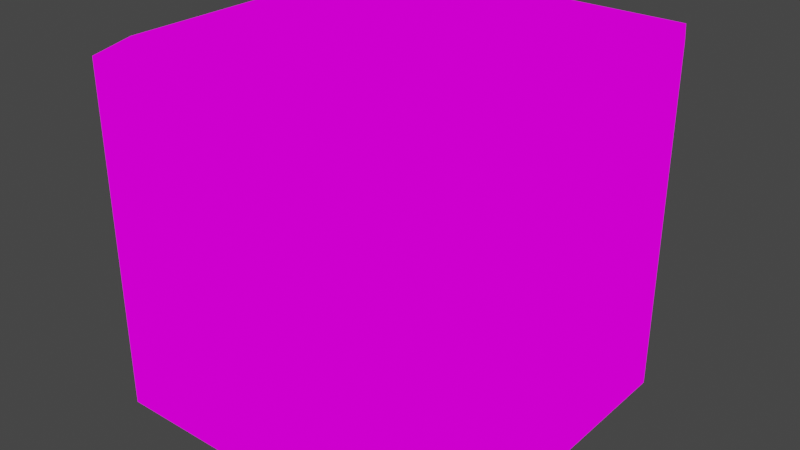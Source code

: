 # Source: cube.blend  (saved by Blender 2.93.20; exported with 4.5.12 LTS)
import bpy
from mathutils import Matrix  # noqa: F401  (used for matrix-valued properties, if any)

bpy.ops.wm.read_factory_settings(use_empty=True)
scene = bpy.context.scene
scene.name = 'Scene'

# ---- collections
col_collection = bpy.data.collections.new('Collection'); scene.collection.children.link(col_collection)

# ---- images (referenced by path relative to the original .blend; pixels are not part of the script)
import os
ASSET_DIR = os.environ.get("B2B_ASSET_DIR", "")  # directory of the original .blend (textures are referenced by path, not embedded)
HERE = os.path.dirname(os.path.abspath(__file__))  # packed textures are extracted next to this script under _unpacked/

def load_image(name, relpath, width, height, colorspace="sRGB"):
    """Load a texture the original file referenced (path relative to the .blend, or extracted next to this script)."""
    p = next((c for c in (os.path.join(HERE, relpath), os.path.join(ASSET_DIR, relpath)) if relpath and os.path.exists(c)), "")
    if p:
        img = bpy.data.images.load(p, check_existing=True)
        img.name = name
    else:  # same state as the original file: an image datablock whose file is absent (Cycles renders it pink)
        img = bpy.data.images.new(name, width, height)
        img.source = "FILE"
        img.filepath = "//" + (relpath or name)
    img.colorspace_settings.name = colorspace
    return img
img_shine_16_1x_png = load_image('shine-16-1x.png', 'shine-16-1x.png', 1024, 1024, 'sRGB')

# ---- materials (node trees are filled in below, after node groups)
mat_palletesolid = bpy.data.materials.new('PalleteSolid')
mat_palletesolid.use_transparent_shadow = False

# ---- material node trees
mat_palletesolid.use_nodes = True; mat_palletesolid.node_tree.nodes.clear()
_N = mat_palletesolid.node_tree.nodes; _L = mat_palletesolid.node_tree.links
n0 = _N.new('ShaderNodeOutputMaterial'); n0.name = 'Material Output'; n0.location = (300, 300)
n1 = _N.new('ShaderNodeEmission'); n1.name = 'Emission'; n1.location = (10, 300)
n2 = _N.new('ShaderNodeTexImage'); n2.name = 'Image Texture'; n2.location = (-280, 280)
n2.image = img_shine_16_1x_png
_L.new(n1.outputs[0], n0.inputs[0])
_L.new(n2.outputs[0], n1.inputs[0])
n0.is_active_output = True

# ---- world
world_world = bpy.data.worlds.new('World'); scene.world = world_world
world_world.use_nodes = True; world_world.node_tree.nodes.clear()
_N = world_world.node_tree.nodes; _L = world_world.node_tree.links
n0 = _N.new('ShaderNodeOutputWorld'); n0.name = 'World Output'; n0.location = (300, 300)
n1 = _N.new('ShaderNodeBackground'); n1.name = 'Background'; n1.location = (10, 300)
n1.inputs[0].default_value = (0.05088, 0.05088, 0.05088, 1.0)
_L.new(n1.outputs[0], n0.inputs[0])
n0.is_active_output = True
world_world.color = (0.05088, 0.05088, 0.05088)
world_world.use_sun_shadow = False
world_world.sun_shadow_jitter_overblur = 0.0

# ---- meshes
me_cube = bpy.data.meshes.new('Cube')
me_cube.from_pydata([(-1.0, -1.0, 0.0), (-1.0, 1.0, 0.0), (1.0, -1.0, 0.0), (0.9476, -0.6801, 2.0), (1.0, -0.1084, 1.948), (0.9476, -0.1084, 2.0), (1.0, -1.0, 1.948), (0.9476, 1.0, 2.0), (0.8215, -0.3601, 2.0), (1.0, -0.3601, 1.844), (1.0, -0.6801, 1.948), (-1.0, -1.0, 1.935), (-1.0, 1.0, 1.935), (-0.9351, 1.0, 2.0), (0.9476, -0.8237, 2.0), (1.0, -1.0, 1.948), (-1.0, -1.0, 1.935), (-0.9351, -0.8237, 2.0), (0.8973, 1.0, 0.0), (1.0, 0.8973, 0.0), (1.0, 0.8973, 1.948), (0.9476, 1.0, 2.0)], [], [(16, 17, 13, 12, 11), (0, 11, 12, 1), (19, 20, 4, 9, 10, 6, 2), (7, 5, 4, 20, 21), (2, 6, 15, 16, 11, 0), (5, 8, 9, 4), (1, 18, 19, 2, 0), (8, 3, 10, 9), (7, 13, 17, 14, 3, 8, 5), (14, 17, 16, 15), (3, 14, 15, 6, 10), (18, 21, 20, 19), (1, 12, 13, 7, 21, 18)])
_uv = me_cube.uv_layers.new(name='UVMap')
_uv.uv.foreach_set('vector', [0.5157, 0.5834, 0.5145, 0.5965, 0.5011, 0.6744, 0.501, 0.6688, 0.5157, 0.5834, 0.529, 0.2553, 0.5328, 0.4221, 0.5181, 0.5076, 0.5143, 0.3407, 0.4988, 0.4306, 0.5031, 0.5962, 0.4996, 0.6164, 0.4958, 0.6386, 0.4922, 0.6591, 0.4887, 0.6795, 0.4849, 0.5116, 0.5183, 0.6031, 0.5145, 0.6254, 0.5143, 0.6164, 0.5178, 0.5962, 0.5183, 0.6031, 0.4849, 0.5116, 0.4887, 0.6795, 0.4887, 0.6795, 0.474, 0.7639, 0.474, 0.7639, 0.4702, 0.5971, 0.4634, 0.613, 0.4595, 0.6353, 0.4593, 0.6262, 0.4631, 0.604, 0.567, 0.3778, 0.5707, 0.5413, 0.5701, 0.5546, 0.5562, 0.6356, 0.5523, 0.4632, 0.5037, 0.6477, 0.5002, 0.6681, 0.5, 0.6591, 0.5035, 0.6386, 0.5036, 0.6031, 0.5073, 0.7655, 0.4939, 0.8434, 0.4909, 0.6773, 0.4924, 0.6681, 0.496, 0.6477, 0.4998, 0.6254, 0.4497, 0.6119, 0.4359, 0.6923, 0.4353, 0.6895, 0.45, 0.6051, 0.5072, 0.6681, 0.5056, 0.6773, 0.5034, 0.6795, 0.5034, 0.6795, 0.507, 0.6591, 0.4856, 0.2606, 0.4892, 0.4352, 0.4883, 0.4349, 0.4841, 0.2694, 0.5275, 0.3531, 0.5312, 0.52, 0.5309, 0.5284, 0.5171, 0.6088, 0.5171, 0.6088, 0.5135, 0.4342])
me_cube.materials.append(mat_palletesolid)
me_cube.use_remesh_fix_poles = True
me_cube.use_remesh_preserve_attributes = False
me_cube.update()

# ---- objects
ob_cube = bpy.data.objects.new('Cube', me_cube)

# ---- transforms, parenting, visibility, modifiers, constraints
ob_cube.location = (0.0, 0.0, 0.0)
ob_cube.scale = (7.719, 7.719, 7.719)

# ---- collection membership
scene.collection.objects.link(ob_cube)

# ---- scene / render settings (as saved in the file)
scene.frame_start = 1; scene.frame_end = 250; scene.frame_set(126)
scene.render.engine = 'BLENDER_EEVEE_NEXT'
scene.cycles.use_denoising = False
scene.cycles.samples = 128
scene.cycles.sampling_pattern = 'TABULATED_SOBOL'
scene.cycles.use_adaptive_sampling = False
scene.cycles.use_light_tree = False
scene.view_settings.view_transform = 'Filmic'
bpy.context.view_layer.update()

# ---- added for rendering (the .blend has no active camera): camera
cam_auto = bpy.data.cameras.new('AutoCamera')
cam_auto.lens = 50.0
cam_auto.sensor_width = 36.0
cam_auto.clip_end = 1000.0
ob_auto_camera = bpy.data.objects.new('AutoCamera', cam_auto)
scene.collection.objects.link(ob_auto_camera)
ob_auto_camera.location = (24.7395, -29.6874, 27.5104)
ob_auto_camera.rotation_euler = (1.09748, -7.21219e-08, 0.694738)
scene.camera = ob_auto_camera
bpy.context.view_layer.update()
